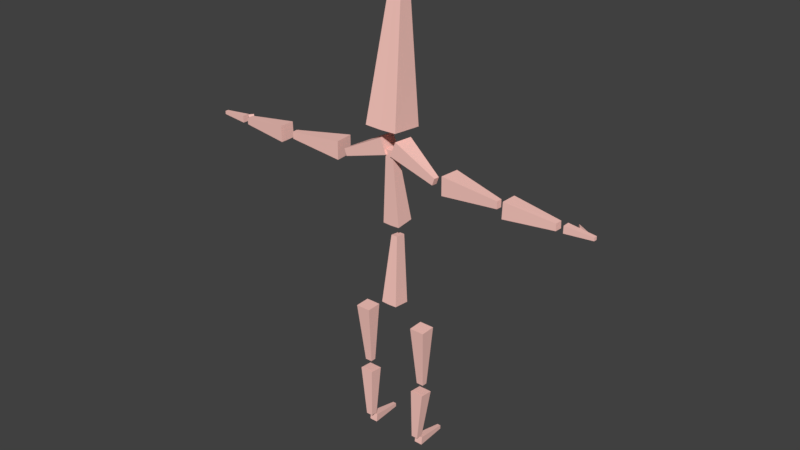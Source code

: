 # Source: human-stick.blend  (saved by Blender 2.90.8; exported with 4.5.12 LTS)
import bpy
from mathutils import Matrix  # noqa: F401  (used for matrix-valued properties, if any)

bpy.ops.wm.read_factory_settings(use_empty=True)
scene = bpy.context.scene
scene.name = 'Scene'

# ---- collections
col_collection_1 = bpy.data.collections.new('Collection 1'); scene.collection.children.link(col_collection_1)

# ---- materials (node trees are filled in below, after node groups)
mat_skin = bpy.data.materials.new('skin')
mat_skin.use_transparent_shadow = False
mat_skin.diffuse_color = (1.0, 0.5955, 0.533, 1.0)
mat_camo = bpy.data.materials.new('camo')
mat_camo.alpha_threshold = 0.0
mat_camo.use_transparent_shadow = False
mat_camo.diffuse_color = (0.052, 0.3506, 0.04899, 1.0)
mat_camo.roughness = 0.5
mat_camo.line_color = (0.0, 0.0, 0.0, 1.0)
mat_leather = bpy.data.materials.new('leather')
mat_leather.use_transparent_shadow = False
mat_leather.diffuse_color = (0.8, 0.2486, 0.1137, 1.0)
mat_cloth = bpy.data.materials.new('cloth')
mat_cloth.use_transparent_shadow = False
mat_cloth.diffuse_color = (1.0, 1.0, 1.0, 1.0)
mat_steel = bpy.data.materials.new('steel')
mat_steel.use_transparent_shadow = False
mat_steel.diffuse_color = (0.1845, 0.1845, 0.1845, 1.0)
mat_black = bpy.data.materials.new('black')
mat_black.use_transparent_shadow = False
mat_black.diffuse_color = (0.04445, 0.04445, 0.04445, 1.0)

# ---- material node trees

# ---- world
world_world = bpy.data.worlds.new('World'); scene.world = world_world
world_world.color = (0.05088, 0.05088, 0.05088)
world_world.use_sun_shadow = False
world_world.sun_shadow_jitter_overblur = 0.0
world_world.cycles.sampling_method = 'MANUAL'

# ---- meshes
me_human = bpy.data.meshes.new('human')
me_human.from_pydata([(0.0, -0.02711, 0.6374), (0.0, 0.004947, 0.9195), (0.0, 0.04036, 0.6308), (0.0, 0.04686, 0.9149), (0.03369, -0.02711, 0.6391), (0.01312, 0.004947, 0.9195), (0.03369, 0.04036, 0.6325), (0.01312, 0.04686, 0.9149), (0.1642, 0.03566, 0.5723), (0.1459, 0.02279, 0.3151), (0.1642, -0.02609, 0.5713), (0.1459, 0.000104, 0.3153), (0.1166, 0.000104, 0.3161), (0.1033, -0.02609, 0.5713), (0.1166, 0.02279, 0.3159), (0.1033, 0.03566, 0.5723), (0.1559, 0.03793, 0.2735), (0.1317, 0.01401, 0.06252), (0.1559, -0.01666, 0.2789), (0.1317, -0.01453, 0.06385), (0.1046, -0.01453, 0.06385), (0.1008, -0.01666, 0.2789), (0.1046, 0.01401, 0.06252), (0.1008, 0.03793, 0.2735), (0.0, -0.01295, 0.9687), (0.0, -0.02192, 1.272), (0.0, 0.06002, 0.9765), (0.0, 0.006179, 1.275), (0.03586, -0.01295, 0.9704), (0.01529, -0.02192, 1.272), (0.03586, 0.06002, 0.9783), (0.01529, 0.006179, 1.275), (0.2485, 0.04863, 1.243), (0.4751, -0.00528, 1.22), (0.2411, -0.02902, 1.243), (0.4732, -0.02789, 1.22), (0.4732, -0.02789, 1.191), (0.2416, -0.02902, 1.169), (0.4751, -0.005279, 1.191), (0.2489, 0.04863, 1.169), (0.5136, 0.01223, 1.239), (0.7117, -0.009832, 1.219), (0.5126, -0.05185, 1.24), (0.7104, -0.03838, 1.219), (0.7111, -0.03838, 1.192), (0.5103, -0.05204, 1.175), (0.7125, -0.009832, 1.192), (0.5113, 0.01204, 1.175), (0.0, -0.06847, 1.364), (0.0, 0.01769, 1.886), (0.0, 0.06002, 1.353), (0.0, 0.06026, 1.885), (0.06708, -0.06847, 1.366), (0.02278, 0.01769, 1.886), (0.06708, 0.06002, 1.354), (0.02278, 0.06026, 1.885), (0.7376, -0.009656, 1.22), (0.8477, -0.01789, 1.212), (0.7376, -0.03718, 1.22), (0.8471, -0.03153, 1.212), (0.8474, -0.03153, 1.199), (0.7373, -0.03737, 1.192), (0.848, -0.01789, 1.199), (0.7373, -0.009846, 1.192), (0.7535, 0.03351, 1.203), (0.7968, 0.05705, 1.161), (0.7662, 0.01579, 1.203), (0.8004, 0.05158, 1.161), (0.8005, 0.05168, 1.154), (0.7625, 0.01431, 1.187), (0.7969, 0.05715, 1.154), (0.7498, 0.03203, 1.187), (0.1351, 0.01332, 0.05474), (0.1255, 0.1451, 0.03171), (0.1351, 0.00974, 0.02019), (0.1255, 0.1444, 0.01616), (0.1107, 0.1444, 0.01616), (0.1008, 0.00974, 0.02019), (0.1107, 0.1451, 0.03171), (0.1008, 0.01332, 0.05474), (0.04108, 0.04863, 1.311), (0.2109, -0.00528, 1.223), (0.03419, -0.02902, 1.313), (0.2092, -0.02789, 1.224), (0.1994, -0.02789, 1.196), (0.009917, -0.02902, 1.253), (0.2011, -0.005279, 1.195), (0.0168, 0.04863, 1.25)], [], [(0, 1, 3, 2), (2, 3, 7, 6), (6, 7, 5, 4), (4, 5, 1, 0), (2, 6, 4, 0), (7, 3, 1, 5), (15, 13, 10, 8), (9, 8, 10, 11), (14, 12, 13, 15), (12, 14, 9, 11), (14, 15, 8, 9), (13, 12, 11, 10), (23, 21, 18, 16), (17, 16, 18, 19), (22, 20, 21, 23), (20, 22, 17, 19), (22, 23, 16, 17), (21, 20, 19, 18), (24, 25, 27, 26), (26, 27, 31, 30), (30, 31, 29, 28), (28, 29, 25, 24), (26, 30, 28, 24), (31, 27, 25, 29), (39, 37, 34, 32), (33, 32, 34, 35), (38, 36, 37, 39), (36, 38, 33, 35), (38, 39, 32, 33), (37, 36, 35, 34), (47, 45, 42, 40), (41, 40, 42, 43), (46, 44, 45, 47), (44, 46, 41, 43), (46, 47, 40, 41), (45, 44, 43, 42), (48, 49, 51, 50), (50, 51, 55, 54), (54, 55, 53, 52), (52, 53, 49, 48), (50, 54, 52, 48), (55, 51, 49, 53), (63, 61, 58, 56), (57, 56, 58, 59), (62, 60, 61, 63), (60, 62, 57, 59), (62, 63, 56, 57), (61, 60, 59, 58), (71, 69, 66, 64), (65, 64, 66, 67), (70, 68, 69, 71), (68, 70, 65, 67), (70, 71, 64, 65), (69, 68, 67, 66), (79, 77, 74, 72), (73, 72, 74, 75), (78, 76, 77, 79), (76, 78, 73, 75), (78, 79, 72, 73), (77, 76, 75, 74), (87, 85, 82, 80), (81, 80, 82, 83), (86, 84, 85, 87), (84, 86, 81, 83), (86, 87, 80, 81), (85, 84, 83, 82)])
_uv = me_human.uv_layers.new(name='UVMap')
_uv.uv.foreach_set('vector', [0.375, 0.0, 0.625, 0.0, 0.625, 0.25, 0.375, 0.25, 0.375, 0.25, 0.625, 0.25, 0.625, 0.5, 0.375, 0.5, 0.375, 0.5, 0.625, 0.5, 0.625, 0.75, 0.375, 0.75, 0.375, 0.75, 0.625, 0.75, 0.625, 1.0, 0.375, 1.0, 0.125, 0.5, 0.375, 0.5, 0.375, 0.75, 0.125, 0.75, 0.625, 0.5, 0.875, 0.5, 0.875, 0.75, 0.625, 0.75, 0.625, 0.5, 0.625, 0.75, 0.625, 0.75, 0.625, 0.5, 0.375, 0.5, 0.625, 0.5, 0.625, 0.75, 0.375, 0.75, 0.375, 0.5, 0.375, 0.75, 0.625, 0.75, 0.625, 0.5, 0.375, 0.75, 0.375, 0.5, 0.375, 0.5, 0.375, 0.75, 0.375, 0.5, 0.625, 0.5, 0.625, 0.5, 0.375, 0.5, 0.625, 0.75, 0.375, 0.75, 0.375, 0.75, 0.625, 0.75, 0.625, 0.5, 0.625, 0.75, 0.625, 0.75, 0.625, 0.5, 0.375, 0.5, 0.625, 0.5, 0.625, 0.75, 0.375, 0.75, 0.375, 0.5, 0.375, 0.75, 0.625, 0.75, 0.625, 0.5, 0.375, 0.75, 0.375, 0.5, 0.375, 0.5, 0.375, 0.75, 0.375, 0.5, 0.625, 0.5, 0.625, 0.5, 0.375, 0.5, 0.625, 0.75, 0.375, 0.75, 0.375, 0.75, 0.625, 0.75, 0.375, 0.0, 0.625, 0.0, 0.625, 0.25, 0.375, 0.25, 0.375, 0.25, 0.625, 0.25, 0.625, 0.5, 0.375, 0.5, 0.375, 0.5, 0.625, 0.5, 0.625, 0.75, 0.375, 0.75, 0.375, 0.75, 0.625, 0.75, 0.625, 1.0, 0.375, 1.0, 0.125, 0.5, 0.375, 0.5, 0.375, 0.75, 0.125, 0.75, 0.625, 0.5, 0.875, 0.5, 0.875, 0.75, 0.625, 0.75, 0.625, 0.5, 0.625, 0.75, 0.625, 0.75, 0.625, 0.5, 0.375, 0.5, 0.625, 0.5, 0.625, 0.75, 0.375, 0.75, 0.375, 0.5, 0.375, 0.75, 0.625, 0.75, 0.625, 0.5, 0.375, 0.75, 0.375, 0.5, 0.375, 0.5, 0.375, 0.75, 0.375, 0.5, 0.625, 0.5, 0.625, 0.5, 0.375, 0.5, 0.625, 0.75, 0.375, 0.75, 0.375, 0.75, 0.625, 0.75, 0.625, 0.5, 0.625, 0.75, 0.625, 0.75, 0.625, 0.5, 0.375, 0.5, 0.625, 0.5, 0.625, 0.75, 0.375, 0.75, 0.375, 0.5, 0.375, 0.75, 0.625, 0.75, 0.625, 0.5, 0.375, 0.75, 0.375, 0.5, 0.375, 0.5, 0.375, 0.75, 0.375, 0.5, 0.625, 0.5, 0.625, 0.5, 0.375, 0.5, 0.625, 0.75, 0.375, 0.75, 0.375, 0.75, 0.625, 0.75, 0.375, 0.0, 0.625, 0.0, 0.625, 0.25, 0.375, 0.25, 0.375, 0.25, 0.625, 0.25, 0.625, 0.5, 0.375, 0.5, 0.375, 0.5, 0.625, 0.5, 0.625, 0.75, 0.375, 0.75, 0.375, 0.75, 0.625, 0.75, 0.625, 1.0, 0.375, 1.0, 0.125, 0.5, 0.375, 0.5, 0.375, 0.75, 0.125, 0.75, 0.625, 0.5, 0.875, 0.5, 0.875, 0.75, 0.625, 0.75, 0.625, 0.5, 0.625, 0.75, 0.625, 0.75, 0.625, 0.5, 0.375, 0.5, 0.625, 0.5, 0.625, 0.75, 0.375, 0.75, 0.375, 0.5, 0.375, 0.75, 0.625, 0.75, 0.625, 0.5, 0.375, 0.75, 0.375, 0.5, 0.375, 0.5, 0.375, 0.75, 0.375, 0.5, 0.625, 0.5, 0.625, 0.5, 0.375, 0.5, 0.625, 0.75, 0.375, 0.75, 0.375, 0.75, 0.625, 0.75, 0.625, 0.5, 0.625, 0.75, 0.625, 0.75, 0.625, 0.5, 0.375, 0.5, 0.625, 0.5, 0.625, 0.75, 0.375, 0.75, 0.375, 0.5, 0.375, 0.75, 0.625, 0.75, 0.625, 0.5, 0.375, 0.75, 0.375, 0.5, 0.375, 0.5, 0.375, 0.75, 0.375, 0.5, 0.625, 0.5, 0.625, 0.5, 0.375, 0.5, 0.625, 0.75, 0.375, 0.75, 0.375, 0.75, 0.625, 0.75, 0.625, 0.5, 0.625, 0.75, 0.625, 0.75, 0.625, 0.5, 0.375, 0.5, 0.625, 0.5, 0.625, 0.75, 0.375, 0.75, 0.375, 0.5, 0.375, 0.75, 0.625, 0.75, 0.625, 0.5, 0.375, 0.75, 0.375, 0.5, 0.375, 0.5, 0.375, 0.75, 0.375, 0.5, 0.625, 0.5, 0.625, 0.5, 0.375, 0.5, 0.625, 0.75, 0.375, 0.75, 0.375, 0.75, 0.625, 0.75, 0.625, 0.5, 0.625, 0.75, 0.625, 0.75, 0.625, 0.5, 0.375, 0.5, 0.625, 0.5, 0.625, 0.75, 0.375, 0.75, 0.375, 0.5, 0.375, 0.75, 0.625, 0.75, 0.625, 0.5, 0.375, 0.75, 0.375, 0.5, 0.375, 0.5, 0.375, 0.75, 0.375, 0.5, 0.625, 0.5, 0.625, 0.5, 0.375, 0.5, 0.625, 0.75, 0.375, 0.75, 0.375, 0.75, 0.625, 0.75])
me_human.materials.append(mat_skin)
me_human.materials.append(mat_camo)
me_human.materials.append(mat_leather)
me_human.materials.append(mat_cloth)
me_human.materials.append(mat_steel)
me_human.materials.append(mat_black)
me_human.use_remesh_preserve_volume = False
me_human.use_remesh_preserve_attributes = False
me_human.use_mirror_vertex_groups = False
me_human.update()
arm_armature = bpy.data.armatures.new('Armature')  # bones are not reproduced

# ---- objects
ob_armature = bpy.data.objects.new('Armature', arm_armature)
ob_human = bpy.data.objects.new('human', me_human)
ob_empty = bpy.data.objects.new('Empty', None)

# ---- transforms, parenting, visibility, modifiers, constraints
ob_armature.location = (0.0, 0.0, 0.0)
ob_armature.lineart.crease_threshold = 0.0
ob_human.parent = ob_armature
ob_human.location = (0.0, 0.0, 0.0)
ob_human.lineart.crease_threshold = 0.0
_vg = ob_human.vertex_groups.new(name='ass')
_vg.add([0, 1, 2, 3, 4, 5, 6, 7], 1.0, 'REPLACE')
_vg = ob_human.vertex_groups.new(name='torso')
_vg.add([24, 25, 26, 27, 28, 29, 30, 31], 1.0, 'REPLACE')
_vg = ob_human.vertex_groups.new(name='head')
_vg.add([48, 49, 50, 51, 52, 53, 54, 55], 1.0, 'REPLACE')
_vg = ob_human.vertex_groups.new(name='upperArmR')
_vg = ob_human.vertex_groups.new(name='lowerArmR')
_vg = ob_human.vertex_groups.new(name='handR')
_vg = ob_human.vertex_groups.new(name='thumbR')
_vg = ob_human.vertex_groups.new(name='upper-leg-right')
_vg.add([8, 9, 10, 11, 12, 13, 14, 15], 1.0, 'REPLACE')
_vg = ob_human.vertex_groups.new(name='leg-right')
_vg.add([16, 17, 18, 19, 20, 21, 22, 23], 1.0, 'REPLACE')
_vg = ob_human.vertex_groups.new(name='foot-right')
_vg.add([72, 73, 74, 75, 76, 77, 78, 79], 1.0, 'REPLACE')
_vg = ob_human.vertex_groups.new(name='upperArmL')
_vg = ob_human.vertex_groups.new(name='lowerArmL')
_vg = ob_human.vertex_groups.new(name='handL')
_vg = ob_human.vertex_groups.new(name='thumbL')
_vg = ob_human.vertex_groups.new(name='upper-leg-left')
_vg = ob_human.vertex_groups.new(name='leg-left')
_vg = ob_human.vertex_groups.new(name='foot-left')
_vg = ob_human.vertex_groups.new(name='shoulderR')
_vg = ob_human.vertex_groups.new(name='shoulderL')
_vg = ob_human.vertex_groups.new(name='should-right')
_vg.add([80, 81, 82, 83, 84, 85, 86, 87], 1.0, 'REPLACE')
_vg = ob_human.vertex_groups.new(name='upper-arm-right')
_vg.add([32, 33, 34, 35, 36, 37, 38, 39], 1.0, 'REPLACE')
_vg = ob_human.vertex_groups.new(name='lower-arm-right')
_vg.add([40, 41, 42, 43, 44, 45, 46, 47], 1.0, 'REPLACE')
_vg = ob_human.vertex_groups.new(name='hand-right')
_vg.add([56, 57, 58, 59, 60, 61, 62, 63], 1.0, 'REPLACE')
_vg = ob_human.vertex_groups.new(name='thumb-right')
_vg.add([64, 65, 66, 67, 68, 69, 70, 71], 1.0, 'REPLACE')
_vg = ob_human.vertex_groups.new(name='should-left')
_vg = ob_human.vertex_groups.new(name='upper-arm-left')
_vg = ob_human.vertex_groups.new(name='lower-arm-left')
_vg = ob_human.vertex_groups.new(name='hand-left')
_vg = ob_human.vertex_groups.new(name='thumb-left')
_m = ob_human.modifiers.new('Mirror', 'MIRROR')
_m.use_clip = True
_m = ob_human.modifiers.new('Armature', 'ARMATURE')
_m.object = ob_armature
ob_empty.location = (0.0, 0.1, 0.0)
ob_empty.rotation_euler = (1.571, -0.0, 0.0)
ob_empty.empty_display_type = 'IMAGE'
ob_empty.empty_display_size = 5.0
ob_empty.empty_image_depth = 'BACK'
ob_empty.empty_image_side = 'FRONT'
ob_empty.lineart.crease_threshold = 0.0

# ---- collection membership
scene.collection.objects.link(ob_armature)
scene.collection.objects.link(ob_human)
col_collection_1.objects.link(ob_empty)

# ---- scene / render settings (as saved in the file)
scene.frame_start = 1; scene.frame_end = 250; scene.frame_set(1)
scene.render.engine = 'BLENDER_EEVEE_NEXT'
scene.render.resolution_percentage = 50
scene.render.dither_intensity = 0.0
scene.cycles.use_denoising = False
scene.cycles.samples = 128
scene.cycles.sampling_pattern = 'TABULATED_SOBOL'
scene.cycles.light_sampling_threshold = 0.0
scene.cycles.use_adaptive_sampling = False
scene.cycles.use_light_tree = False
scene.cycles.blur_glossy = 0.0
scene.cycles.sample_clamp_indirect = 0.0
scene.view_settings.view_transform = 'Standard'
bpy.context.view_layer.update()

# ---- added for rendering (the .blend has no active camera and no usable light): camera, sun
cam_auto = bpy.data.cameras.new('AutoCamera')
cam_auto.lens = 50.0
cam_auto.sensor_width = 36.0
cam_auto.clip_end = 1000.0
ob_auto_camera = bpy.data.objects.new('AutoCamera', cam_auto)
scene.collection.objects.link(ob_auto_camera)
ob_auto_camera.location = (2.34409, -2.77462, 2.82637)
ob_auto_camera.rotation_euler = (1.09748, -7.21219e-08, 0.694738)
scene.camera = ob_auto_camera
light_auto_sun = bpy.data.lights.new('AutoSun', 'SUN')
light_auto_sun.energy = 3.0
light_auto_sun.angle = 0.0523599
ob_auto_sun = bpy.data.objects.new('AutoSun', light_auto_sun)
scene.collection.objects.link(ob_auto_sun)
ob_auto_sun.rotation_euler = (0.872665, 0.174533, 0.523599)
bpy.context.view_layer.update()
